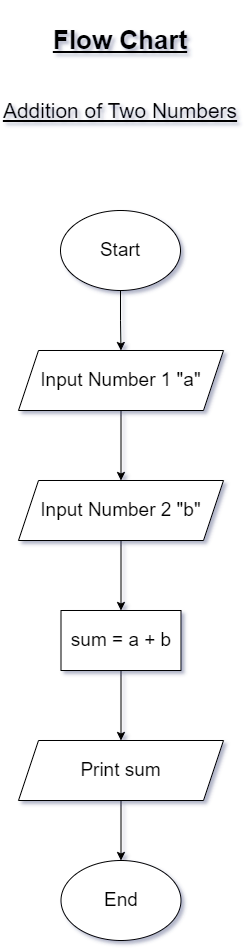

The diagram above was exported from draw.io. Its source (the exported page's mxGraphModel, read from the mxfile embedded in the PNG):
<mxGraphModel dx="1434" dy="780" grid="1" gridSize="10" guides="1" tooltips="1" connect="1" arrows="1" fold="1" page="1" pageScale="1" pageWidth="850" pageHeight="1100" math="0" shadow="0">
  <root>
    <mxCell id="0" />
    <mxCell id="1" parent="0" />
    <mxCell id="iwIpyu8jEddLAv8I4F-9-1" value="Flow Chart" style="text;html=1;align=center;verticalAlign=middle;whiteSpace=wrap;rounded=0;fontSize=26;fontStyle=5" vertex="1" parent="1">
      <mxGeometry x="305" y="10" width="240" height="80" as="geometry" />
    </mxCell>
    <mxCell id="iwIpyu8jEddLAv8I4F-9-2" value="Addition of Two Numbers" style="text;html=1;align=center;verticalAlign=middle;whiteSpace=wrap;rounded=0;fontSize=21;glass=0;strokeColor=none;fontStyle=4" vertex="1" parent="1">
      <mxGeometry x="305" y="80" width="240" height="80" as="geometry" />
    </mxCell>
    <mxCell id="iwIpyu8jEddLAv8I4F-9-5" value="" style="edgeStyle=orthogonalEdgeStyle;rounded=0;orthogonalLoop=1;jettySize=auto;html=1;" edge="1" parent="1" source="iwIpyu8jEddLAv8I4F-9-3" target="iwIpyu8jEddLAv8I4F-9-4">
      <mxGeometry relative="1" as="geometry" />
    </mxCell>
    <mxCell id="iwIpyu8jEddLAv8I4F-9-3" value="&lt;font style=&quot;font-size: 19px;&quot;&gt;Start&lt;/font&gt;" style="ellipse;whiteSpace=wrap;html=1;" vertex="1" parent="1">
      <mxGeometry x="365" y="220" width="120" height="80" as="geometry" />
    </mxCell>
    <mxCell id="iwIpyu8jEddLAv8I4F-9-7" value="" style="edgeStyle=orthogonalEdgeStyle;rounded=0;orthogonalLoop=1;jettySize=auto;html=1;" edge="1" parent="1" source="iwIpyu8jEddLAv8I4F-9-4" target="iwIpyu8jEddLAv8I4F-9-6">
      <mxGeometry relative="1" as="geometry" />
    </mxCell>
    <mxCell id="iwIpyu8jEddLAv8I4F-9-4" value="&lt;font style=&quot;font-size: 19px;&quot;&gt;Input Number 1 &quot;a&quot;&lt;/font&gt;" style="shape=parallelogram;perimeter=parallelogramPerimeter;whiteSpace=wrap;html=1;fixedSize=1;" vertex="1" parent="1">
      <mxGeometry x="323" y="360" width="205" height="60" as="geometry" />
    </mxCell>
    <mxCell id="iwIpyu8jEddLAv8I4F-9-9" value="" style="edgeStyle=orthogonalEdgeStyle;rounded=0;orthogonalLoop=1;jettySize=auto;html=1;" edge="1" parent="1" source="iwIpyu8jEddLAv8I4F-9-6" target="iwIpyu8jEddLAv8I4F-9-8">
      <mxGeometry relative="1" as="geometry" />
    </mxCell>
    <mxCell id="iwIpyu8jEddLAv8I4F-9-6" value="&lt;font style=&quot;font-size: 19px;&quot;&gt;Input Number 2 &quot;b&quot;&lt;/font&gt;" style="shape=parallelogram;perimeter=parallelogramPerimeter;whiteSpace=wrap;html=1;fixedSize=1;" vertex="1" parent="1">
      <mxGeometry x="323" y="490" width="205" height="60" as="geometry" />
    </mxCell>
    <mxCell id="iwIpyu8jEddLAv8I4F-9-11" value="" style="edgeStyle=orthogonalEdgeStyle;rounded=0;orthogonalLoop=1;jettySize=auto;html=1;" edge="1" parent="1" source="iwIpyu8jEddLAv8I4F-9-8" target="iwIpyu8jEddLAv8I4F-9-10">
      <mxGeometry relative="1" as="geometry" />
    </mxCell>
    <mxCell id="iwIpyu8jEddLAv8I4F-9-8" value="&lt;font style=&quot;font-size: 19px;&quot;&gt;sum = a + b&lt;/font&gt;" style="rounded=0;whiteSpace=wrap;html=1;" vertex="1" parent="1">
      <mxGeometry x="365.5" y="620" width="120" height="60" as="geometry" />
    </mxCell>
    <mxCell id="iwIpyu8jEddLAv8I4F-9-13" value="" style="edgeStyle=orthogonalEdgeStyle;rounded=0;orthogonalLoop=1;jettySize=auto;html=1;" edge="1" parent="1" source="iwIpyu8jEddLAv8I4F-9-10" target="iwIpyu8jEddLAv8I4F-9-12">
      <mxGeometry relative="1" as="geometry" />
    </mxCell>
    <mxCell id="iwIpyu8jEddLAv8I4F-9-10" value="&lt;font style=&quot;font-size: 19px;&quot;&gt;Print sum&lt;/font&gt;" style="shape=parallelogram;perimeter=parallelogramPerimeter;whiteSpace=wrap;html=1;fixedSize=1;" vertex="1" parent="1">
      <mxGeometry x="323" y="750" width="205" height="60" as="geometry" />
    </mxCell>
    <mxCell id="iwIpyu8jEddLAv8I4F-9-12" value="&lt;span style=&quot;font-size: 19px;&quot;&gt;End&lt;/span&gt;" style="ellipse;whiteSpace=wrap;html=1;" vertex="1" parent="1">
      <mxGeometry x="365.5" y="870" width="120" height="80" as="geometry" />
    </mxCell>
  </root>
</mxGraphModel>